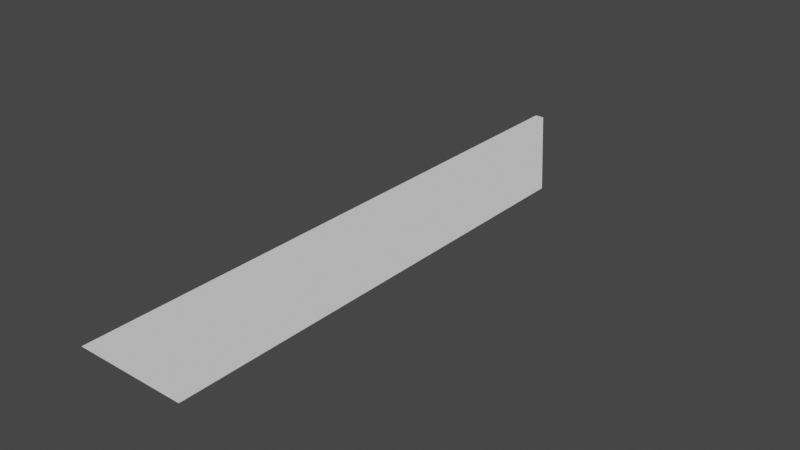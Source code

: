 # Source: bldg7-revC.blend  (saved by Blender 2.82.7; exported with 4.5.12 LTS)
import bpy
from mathutils import Matrix  # noqa: F401  (used for matrix-valued properties, if any)

bpy.ops.wm.read_factory_settings(use_empty=True)
scene = bpy.context.scene
scene.name = 'Scene'

# ---- collections
col_collection = bpy.data.collections.new('Collection'); scene.collection.children.link(col_collection)

# ---- world
world_world = bpy.data.worlds.new('World'); scene.world = world_world
world_world.use_nodes = True; world_world.node_tree.nodes.clear()
_N = world_world.node_tree.nodes; _L = world_world.node_tree.links
n0 = _N.new('ShaderNodeOutputWorld'); n0.name = 'World Output'; n0.location = (300, 300)
n1 = _N.new('ShaderNodeBackground'); n1.name = 'Background'; n1.location = (10, 300)
n1.inputs[0].default_value = (0.05088, 0.05088, 0.05088, 1.0)
_L.new(n1.outputs[0], n0.inputs[0])
n0.is_active_output = True
world_world.color = (0.05088, 0.05088, 0.05088)
world_world.use_sun_shadow = False
world_world.sun_shadow_jitter_overblur = 0.0

# ---- meshes
me_plane = bpy.data.meshes.new('Plane')
me_plane.from_pydata([(0.09079, 0.0, 0.0), (-0.09079, 0.0, 0.0), (-0.09079, 0.999, 0.0), (-0.0754, 0.999, 0.0), (0.09079, 0.7421, 0.0)], [], [(1, 0, 4, 3, 2)])
_uv = me_plane.uv_layers.new(name='UVMap')
_uv.uv.foreach_set('vector', [0.1412, 0.0001002, 0.2319, 0.0001001, 0.2319, 0.3711, 0.1489, 0.4995, 0.1412, 0.4995])
me_plane.use_remesh_fix_poles = True
me_plane.use_remesh_preserve_attributes = False
me_plane.use_mirror_vertex_groups = False
me_plane.update()

# ---- objects
ob_bldg7 = bpy.data.objects.new('bldg7', me_plane)

# ---- transforms, parenting, visibility, modifiers, constraints
ob_bldg7.location = (0.0, 0.0, 0.0)
ob_bldg7.lineart.crease_threshold = 0.0

# ---- collection membership
col_collection.objects.link(ob_bldg7)

# ---- scene / render settings (as saved in the file)
scene.frame_start = 1; scene.frame_end = 250; scene.frame_set(1)
scene.render.engine = 'BLENDER_EEVEE_NEXT'
scene.cycles.use_denoising = False
scene.cycles.samples = 128
scene.cycles.sampling_pattern = 'TABULATED_SOBOL'
scene.cycles.use_adaptive_sampling = False
scene.cycles.use_light_tree = False
scene.view_settings.view_transform = 'Filmic'
bpy.context.view_layer.update()

# ---- added for rendering (the .blend has no active camera and no usable light): camera, sun
cam_auto = bpy.data.cameras.new('AutoCamera')
cam_auto.lens = 50.0
cam_auto.sensor_width = 36.0
cam_auto.clip_end = 1000.0
ob_auto_camera = bpy.data.objects.new('AutoCamera', cam_auto)
scene.collection.objects.link(ob_auto_camera)
ob_auto_camera.location = (0.939411, -0.62781, 0.751529)
ob_auto_camera.rotation_euler = (1.09748, -7.21219e-08, 0.694738)
scene.camera = ob_auto_camera
light_auto_sun = bpy.data.lights.new('AutoSun', 'SUN')
light_auto_sun.energy = 3.0
light_auto_sun.angle = 0.0523599
ob_auto_sun = bpy.data.objects.new('AutoSun', light_auto_sun)
scene.collection.objects.link(ob_auto_sun)
ob_auto_sun.rotation_euler = (0.872665, 0.174533, 0.523599)
bpy.context.view_layer.update()
